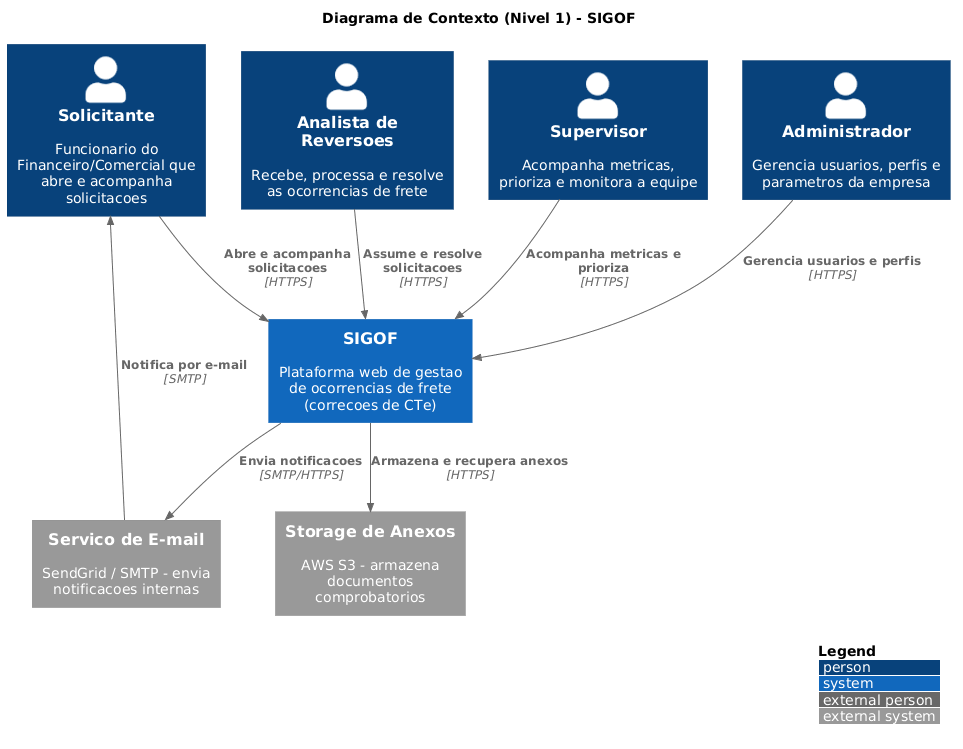

The diagram above was rendered by PlantUML. Its source (embedded in the PNG):
@startuml
' =========================================================
'  SIGOF - C4 Nivel 1: Diagrama de Contexto
'  Notacao oficial C4 (cores/formas automaticas)
'  Renderize em: https://www.plantuml.com/plantuml
' =========================================================
!include https://raw.githubusercontent.com/plantuml-stdlib/C4-PlantUML/master/C4_Context.puml

title Diagrama de Contexto (Nivel 1) - SIGOF

Person(solicitante, "Solicitante", "Funcionario do Financeiro/Comercial que abre e acompanha solicitacoes")
Person(analista, "Analista de Reversoes", "Recebe, processa e resolve as ocorrencias de frete")
Person(supervisor, "Supervisor", "Acompanha metricas, prioriza e monitora a equipe")
Person(admin, "Administrador", "Gerencia usuarios, perfis e parametros da empresa")

System(sigof, "SIGOF", "Plataforma web de gestao de ocorrencias de frete (correcoes de CTe)")

System_Ext(email, "Servico de E-mail", "SendGrid / SMTP - envia notificacoes internas")
System_Ext(storage, "Storage de Anexos", "AWS S3 - armazena documentos comprobatorios")

Rel(solicitante, sigof, "Abre e acompanha solicitacoes", "HTTPS")
Rel(analista, sigof, "Assume e resolve solicitacoes", "HTTPS")
Rel(supervisor, sigof, "Acompanha metricas e prioriza", "HTTPS")
Rel(admin, sigof, "Gerencia usuarios e perfis", "HTTPS")
Rel(sigof, email, "Envia notificacoes", "SMTP/HTTPS")
Rel(sigof, storage, "Armazena e recupera anexos", "HTTPS")
Rel_Back(solicitante, email, "Notifica por e-mail", "SMTP")

' Layout: 2 elementos por linha deixa o contexto mais legivel
LAYOUT_WITH_LEGEND()
@enduml